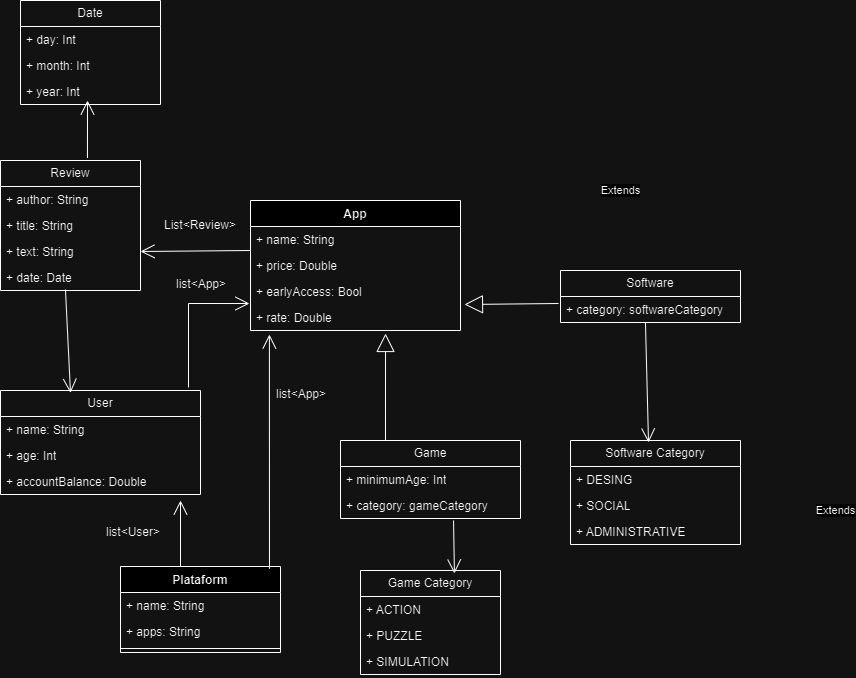

The diagram above was exported from draw.io. Its source (the exported page's mxGraphModel, read from the mxfile embedded in the PNG):
<mxGraphModel dx="1434" dy="800" grid="1" gridSize="10" guides="1" tooltips="1" connect="1" arrows="1" fold="1" page="1" pageScale="1" pageWidth="827" pageHeight="1169" math="0" shadow="0">
  <root>
    <mxCell id="WIyWlLk6GJQsqaUBKTNV-0" />
    <mxCell id="WIyWlLk6GJQsqaUBKTNV-1" parent="WIyWlLk6GJQsqaUBKTNV-0" />
    <mxCell id="dU38KKiECSLWCmqoAimn-0" value="Plataform" style="swimlane;fontStyle=1;align=center;verticalAlign=top;childLayout=stackLayout;horizontal=1;startSize=26;horizontalStack=0;resizeParent=1;resizeParentMax=0;resizeLast=0;collapsible=1;marginBottom=0;whiteSpace=wrap;html=1;" parent="WIyWlLk6GJQsqaUBKTNV-1" vertex="1">
      <mxGeometry x="160" y="796" width="160" height="86" as="geometry" />
    </mxCell>
    <mxCell id="dU38KKiECSLWCmqoAimn-1" value="+ name: String" style="text;strokeColor=none;fillColor=none;align=left;verticalAlign=top;spacingLeft=4;spacingRight=4;overflow=hidden;rotatable=0;points=[[0,0.5],[1,0.5]];portConstraint=eastwest;whiteSpace=wrap;html=1;" parent="dU38KKiECSLWCmqoAimn-0" vertex="1">
      <mxGeometry y="26" width="160" height="26" as="geometry" />
    </mxCell>
    <mxCell id="dU38KKiECSLWCmqoAimn-4" value="+ apps: String" style="text;strokeColor=none;fillColor=none;align=left;verticalAlign=top;spacingLeft=4;spacingRight=4;overflow=hidden;rotatable=0;points=[[0,0.5],[1,0.5]];portConstraint=eastwest;whiteSpace=wrap;html=1;" parent="dU38KKiECSLWCmqoAimn-0" vertex="1">
      <mxGeometry y="52" width="160" height="26" as="geometry" />
    </mxCell>
    <mxCell id="dU38KKiECSLWCmqoAimn-2" value="" style="line;strokeWidth=1;fillColor=none;align=left;verticalAlign=middle;spacingTop=-1;spacingLeft=3;spacingRight=3;rotatable=0;labelPosition=right;points=[];portConstraint=eastwest;strokeColor=inherit;" parent="dU38KKiECSLWCmqoAimn-0" vertex="1">
      <mxGeometry y="78" width="160" height="8" as="geometry" />
    </mxCell>
    <mxCell id="dU38KKiECSLWCmqoAimn-6" value="App" style="swimlane;fontStyle=1;align=center;verticalAlign=top;childLayout=stackLayout;horizontal=1;startSize=26;horizontalStack=0;resizeParent=1;resizeParentMax=0;resizeLast=0;collapsible=1;marginBottom=0;whiteSpace=wrap;html=1;" parent="WIyWlLk6GJQsqaUBKTNV-1" vertex="1">
      <mxGeometry x="290" y="430" width="210" height="130" as="geometry" />
    </mxCell>
    <mxCell id="dU38KKiECSLWCmqoAimn-7" value="+ name: String" style="text;strokeColor=none;fillColor=none;align=left;verticalAlign=top;spacingLeft=4;spacingRight=4;overflow=hidden;rotatable=0;points=[[0,0.5],[1,0.5]];portConstraint=eastwest;whiteSpace=wrap;html=1;" parent="dU38KKiECSLWCmqoAimn-6" vertex="1">
      <mxGeometry y="26" width="210" height="26" as="geometry" />
    </mxCell>
    <mxCell id="dU38KKiECSLWCmqoAimn-10" value="+ price: Double" style="text;strokeColor=none;fillColor=none;align=left;verticalAlign=top;spacingLeft=4;spacingRight=4;overflow=hidden;rotatable=0;points=[[0,0.5],[1,0.5]];portConstraint=eastwest;whiteSpace=wrap;html=1;" parent="dU38KKiECSLWCmqoAimn-6" vertex="1">
      <mxGeometry y="52" width="210" height="26" as="geometry" />
    </mxCell>
    <mxCell id="dU38KKiECSLWCmqoAimn-11" value="+ earlyAccess: Bool" style="text;strokeColor=none;fillColor=none;align=left;verticalAlign=top;spacingLeft=4;spacingRight=4;overflow=hidden;rotatable=0;points=[[0,0.5],[1,0.5]];portConstraint=eastwest;whiteSpace=wrap;html=1;" parent="dU38KKiECSLWCmqoAimn-6" vertex="1">
      <mxGeometry y="78" width="210" height="26" as="geometry" />
    </mxCell>
    <mxCell id="dU38KKiECSLWCmqoAimn-12" value="+ rate: Double" style="text;strokeColor=none;fillColor=none;align=left;verticalAlign=top;spacingLeft=4;spacingRight=4;overflow=hidden;rotatable=0;points=[[0,0.5],[1,0.5]];portConstraint=eastwest;whiteSpace=wrap;html=1;" parent="dU38KKiECSLWCmqoAimn-6" vertex="1">
      <mxGeometry y="104" width="210" height="26" as="geometry" />
    </mxCell>
    <mxCell id="dU38KKiECSLWCmqoAimn-14" value="Game Category" style="swimlane;fontStyle=0;childLayout=stackLayout;horizontal=1;startSize=26;fillColor=none;horizontalStack=0;resizeParent=1;resizeParentMax=0;resizeLast=0;collapsible=1;marginBottom=0;whiteSpace=wrap;html=1;" parent="WIyWlLk6GJQsqaUBKTNV-1" vertex="1">
      <mxGeometry x="400" y="800" width="140" height="104" as="geometry" />
    </mxCell>
    <mxCell id="dU38KKiECSLWCmqoAimn-15" value="+ ACTION" style="text;strokeColor=none;fillColor=none;align=left;verticalAlign=top;spacingLeft=4;spacingRight=4;overflow=hidden;rotatable=0;points=[[0,0.5],[1,0.5]];portConstraint=eastwest;whiteSpace=wrap;html=1;" parent="dU38KKiECSLWCmqoAimn-14" vertex="1">
      <mxGeometry y="26" width="140" height="26" as="geometry" />
    </mxCell>
    <mxCell id="dU38KKiECSLWCmqoAimn-16" value="+ PUZZLE" style="text;strokeColor=none;fillColor=none;align=left;verticalAlign=top;spacingLeft=4;spacingRight=4;overflow=hidden;rotatable=0;points=[[0,0.5],[1,0.5]];portConstraint=eastwest;whiteSpace=wrap;html=1;" parent="dU38KKiECSLWCmqoAimn-14" vertex="1">
      <mxGeometry y="52" width="140" height="26" as="geometry" />
    </mxCell>
    <mxCell id="dU38KKiECSLWCmqoAimn-17" value="+ SIMULATION" style="text;strokeColor=none;fillColor=none;align=left;verticalAlign=top;spacingLeft=4;spacingRight=4;overflow=hidden;rotatable=0;points=[[0,0.5],[1,0.5]];portConstraint=eastwest;whiteSpace=wrap;html=1;" parent="dU38KKiECSLWCmqoAimn-14" vertex="1">
      <mxGeometry y="78" width="140" height="26" as="geometry" />
    </mxCell>
    <mxCell id="dU38KKiECSLWCmqoAimn-18" value="Software Category" style="swimlane;fontStyle=0;childLayout=stackLayout;horizontal=1;startSize=26;fillColor=none;horizontalStack=0;resizeParent=1;resizeParentMax=0;resizeLast=0;collapsible=1;marginBottom=0;whiteSpace=wrap;html=1;" parent="WIyWlLk6GJQsqaUBKTNV-1" vertex="1">
      <mxGeometry x="610" y="670" width="170" height="104" as="geometry" />
    </mxCell>
    <mxCell id="dU38KKiECSLWCmqoAimn-19" value="+ DESING" style="text;strokeColor=none;fillColor=none;align=left;verticalAlign=top;spacingLeft=4;spacingRight=4;overflow=hidden;rotatable=0;points=[[0,0.5],[1,0.5]];portConstraint=eastwest;whiteSpace=wrap;html=1;" parent="dU38KKiECSLWCmqoAimn-18" vertex="1">
      <mxGeometry y="26" width="170" height="26" as="geometry" />
    </mxCell>
    <mxCell id="dU38KKiECSLWCmqoAimn-20" value="+ SOCIAL" style="text;strokeColor=none;fillColor=none;align=left;verticalAlign=top;spacingLeft=4;spacingRight=4;overflow=hidden;rotatable=0;points=[[0,0.5],[1,0.5]];portConstraint=eastwest;whiteSpace=wrap;html=1;" parent="dU38KKiECSLWCmqoAimn-18" vertex="1">
      <mxGeometry y="52" width="170" height="26" as="geometry" />
    </mxCell>
    <mxCell id="dU38KKiECSLWCmqoAimn-21" value="+ ADMINISTRATIVE" style="text;strokeColor=none;fillColor=none;align=left;verticalAlign=top;spacingLeft=4;spacingRight=4;overflow=hidden;rotatable=0;points=[[0,0.5],[1,0.5]];portConstraint=eastwest;whiteSpace=wrap;html=1;" parent="dU38KKiECSLWCmqoAimn-18" vertex="1">
      <mxGeometry y="78" width="170" height="26" as="geometry" />
    </mxCell>
    <mxCell id="dU38KKiECSLWCmqoAimn-22" value="Date" style="swimlane;fontStyle=0;childLayout=stackLayout;horizontal=1;startSize=26;fillColor=none;horizontalStack=0;resizeParent=1;resizeParentMax=0;resizeLast=0;collapsible=1;marginBottom=0;whiteSpace=wrap;html=1;" parent="WIyWlLk6GJQsqaUBKTNV-1" vertex="1">
      <mxGeometry x="60" y="230" width="140" height="104" as="geometry" />
    </mxCell>
    <mxCell id="dU38KKiECSLWCmqoAimn-23" value="+ day: Int" style="text;strokeColor=none;fillColor=none;align=left;verticalAlign=top;spacingLeft=4;spacingRight=4;overflow=hidden;rotatable=0;points=[[0,0.5],[1,0.5]];portConstraint=eastwest;whiteSpace=wrap;html=1;" parent="dU38KKiECSLWCmqoAimn-22" vertex="1">
      <mxGeometry y="26" width="140" height="26" as="geometry" />
    </mxCell>
    <mxCell id="dU38KKiECSLWCmqoAimn-24" value="+ month: Int" style="text;strokeColor=none;fillColor=none;align=left;verticalAlign=top;spacingLeft=4;spacingRight=4;overflow=hidden;rotatable=0;points=[[0,0.5],[1,0.5]];portConstraint=eastwest;whiteSpace=wrap;html=1;" parent="dU38KKiECSLWCmqoAimn-22" vertex="1">
      <mxGeometry y="52" width="140" height="26" as="geometry" />
    </mxCell>
    <mxCell id="dU38KKiECSLWCmqoAimn-25" value="+ year: Int" style="text;strokeColor=none;fillColor=none;align=left;verticalAlign=top;spacingLeft=4;spacingRight=4;overflow=hidden;rotatable=0;points=[[0,0.5],[1,0.5]];portConstraint=eastwest;whiteSpace=wrap;html=1;" parent="dU38KKiECSLWCmqoAimn-22" vertex="1">
      <mxGeometry y="78" width="140" height="26" as="geometry" />
    </mxCell>
    <mxCell id="dU38KKiECSLWCmqoAimn-26" value="Review" style="swimlane;fontStyle=0;childLayout=stackLayout;horizontal=1;startSize=26;fillColor=none;horizontalStack=0;resizeParent=1;resizeParentMax=0;resizeLast=0;collapsible=1;marginBottom=0;whiteSpace=wrap;html=1;" parent="WIyWlLk6GJQsqaUBKTNV-1" vertex="1">
      <mxGeometry x="40" y="390" width="140" height="130" as="geometry" />
    </mxCell>
    <mxCell id="dU38KKiECSLWCmqoAimn-27" value="+ author: String" style="text;strokeColor=none;fillColor=none;align=left;verticalAlign=top;spacingLeft=4;spacingRight=4;overflow=hidden;rotatable=0;points=[[0,0.5],[1,0.5]];portConstraint=eastwest;whiteSpace=wrap;html=1;" parent="dU38KKiECSLWCmqoAimn-26" vertex="1">
      <mxGeometry y="26" width="140" height="26" as="geometry" />
    </mxCell>
    <mxCell id="dU38KKiECSLWCmqoAimn-28" value="+ title: String" style="text;strokeColor=none;fillColor=none;align=left;verticalAlign=top;spacingLeft=4;spacingRight=4;overflow=hidden;rotatable=0;points=[[0,0.5],[1,0.5]];portConstraint=eastwest;whiteSpace=wrap;html=1;" parent="dU38KKiECSLWCmqoAimn-26" vertex="1">
      <mxGeometry y="52" width="140" height="26" as="geometry" />
    </mxCell>
    <mxCell id="dU38KKiECSLWCmqoAimn-29" value="+ text: String" style="text;strokeColor=none;fillColor=none;align=left;verticalAlign=top;spacingLeft=4;spacingRight=4;overflow=hidden;rotatable=0;points=[[0,0.5],[1,0.5]];portConstraint=eastwest;whiteSpace=wrap;html=1;" parent="dU38KKiECSLWCmqoAimn-26" vertex="1">
      <mxGeometry y="78" width="140" height="26" as="geometry" />
    </mxCell>
    <mxCell id="dU38KKiECSLWCmqoAimn-34" value="+ date: Date" style="text;strokeColor=none;fillColor=none;align=left;verticalAlign=top;spacingLeft=4;spacingRight=4;overflow=hidden;rotatable=0;points=[[0,0.5],[1,0.5]];portConstraint=eastwest;whiteSpace=wrap;html=1;" parent="dU38KKiECSLWCmqoAimn-26" vertex="1">
      <mxGeometry y="104" width="140" height="26" as="geometry" />
    </mxCell>
    <mxCell id="dU38KKiECSLWCmqoAimn-36" value="User" style="swimlane;fontStyle=0;childLayout=stackLayout;horizontal=1;startSize=26;fillColor=none;horizontalStack=0;resizeParent=1;resizeParentMax=0;resizeLast=0;collapsible=1;marginBottom=0;whiteSpace=wrap;html=1;" parent="WIyWlLk6GJQsqaUBKTNV-1" vertex="1">
      <mxGeometry x="40" y="620" width="200" height="104" as="geometry" />
    </mxCell>
    <mxCell id="dU38KKiECSLWCmqoAimn-37" value="+ name: String" style="text;strokeColor=none;fillColor=none;align=left;verticalAlign=top;spacingLeft=4;spacingRight=4;overflow=hidden;rotatable=0;points=[[0,0.5],[1,0.5]];portConstraint=eastwest;whiteSpace=wrap;html=1;" parent="dU38KKiECSLWCmqoAimn-36" vertex="1">
      <mxGeometry y="26" width="200" height="26" as="geometry" />
    </mxCell>
    <mxCell id="dU38KKiECSLWCmqoAimn-38" value="+ age: Int" style="text;strokeColor=none;fillColor=none;align=left;verticalAlign=top;spacingLeft=4;spacingRight=4;overflow=hidden;rotatable=0;points=[[0,0.5],[1,0.5]];portConstraint=eastwest;whiteSpace=wrap;html=1;" parent="dU38KKiECSLWCmqoAimn-36" vertex="1">
      <mxGeometry y="52" width="200" height="26" as="geometry" />
    </mxCell>
    <mxCell id="dU38KKiECSLWCmqoAimn-39" value="+ accountBalance: Double" style="text;strokeColor=none;fillColor=none;align=left;verticalAlign=top;spacingLeft=4;spacingRight=4;overflow=hidden;rotatable=0;points=[[0,0.5],[1,0.5]];portConstraint=eastwest;whiteSpace=wrap;html=1;" parent="dU38KKiECSLWCmqoAimn-36" vertex="1">
      <mxGeometry y="78" width="200" height="26" as="geometry" />
    </mxCell>
    <mxCell id="dU38KKiECSLWCmqoAimn-48" value="Game" style="swimlane;fontStyle=0;childLayout=stackLayout;horizontal=1;startSize=26;fillColor=none;horizontalStack=0;resizeParent=1;resizeParentMax=0;resizeLast=0;collapsible=1;marginBottom=0;whiteSpace=wrap;html=1;" parent="WIyWlLk6GJQsqaUBKTNV-1" vertex="1">
      <mxGeometry x="380" y="670" width="180" height="78" as="geometry" />
    </mxCell>
    <mxCell id="dU38KKiECSLWCmqoAimn-49" value="+ minimumAge: Int" style="text;strokeColor=none;fillColor=none;align=left;verticalAlign=top;spacingLeft=4;spacingRight=4;overflow=hidden;rotatable=0;points=[[0,0.5],[1,0.5]];portConstraint=eastwest;whiteSpace=wrap;html=1;" parent="dU38KKiECSLWCmqoAimn-48" vertex="1">
      <mxGeometry y="26" width="180" height="26" as="geometry" />
    </mxCell>
    <mxCell id="dU38KKiECSLWCmqoAimn-50" value="+ category: gameCategory" style="text;strokeColor=none;fillColor=none;align=left;verticalAlign=top;spacingLeft=4;spacingRight=4;overflow=hidden;rotatable=0;points=[[0,0.5],[1,0.5]];portConstraint=eastwest;whiteSpace=wrap;html=1;" parent="dU38KKiECSLWCmqoAimn-48" vertex="1">
      <mxGeometry y="52" width="180" height="26" as="geometry" />
    </mxCell>
    <mxCell id="dU38KKiECSLWCmqoAimn-52" value="Software" style="swimlane;fontStyle=0;childLayout=stackLayout;horizontal=1;startSize=26;fillColor=none;horizontalStack=0;resizeParent=1;resizeParentMax=0;resizeLast=0;collapsible=1;marginBottom=0;whiteSpace=wrap;html=1;" parent="WIyWlLk6GJQsqaUBKTNV-1" vertex="1">
      <mxGeometry x="600" y="500" width="180" height="52" as="geometry" />
    </mxCell>
    <mxCell id="dU38KKiECSLWCmqoAimn-53" value="+ category: softwareCategory" style="text;strokeColor=none;fillColor=none;align=left;verticalAlign=top;spacingLeft=4;spacingRight=4;overflow=hidden;rotatable=0;points=[[0,0.5],[1,0.5]];portConstraint=eastwest;whiteSpace=wrap;html=1;" parent="dU38KKiECSLWCmqoAimn-52" vertex="1">
      <mxGeometry y="26" width="180" height="26" as="geometry" />
    </mxCell>
    <mxCell id="dU38KKiECSLWCmqoAimn-57" value="" style="endArrow=open;endFill=1;endSize=12;html=1;rounded=0;exitX=0.621;exitY=-0.019;exitDx=0;exitDy=0;exitPerimeter=0;" parent="WIyWlLk6GJQsqaUBKTNV-1" source="dU38KKiECSLWCmqoAimn-26" edge="1">
      <mxGeometry width="160" relative="1" as="geometry">
        <mxPoint x="150" y="360" as="sourcePoint" />
        <mxPoint x="127" y="330" as="targetPoint" />
      </mxGeometry>
    </mxCell>
    <mxCell id="dU38KKiECSLWCmqoAimn-64" value="" style="endArrow=open;endFill=1;endSize=12;html=1;rounded=0;entryX=0.35;entryY=0.023;entryDx=0;entryDy=0;entryPerimeter=0;exitX=0.464;exitY=0.962;exitDx=0;exitDy=0;exitPerimeter=0;" parent="WIyWlLk6GJQsqaUBKTNV-1" source="dU38KKiECSLWCmqoAimn-34" target="dU38KKiECSLWCmqoAimn-36" edge="1">
      <mxGeometry width="160" relative="1" as="geometry">
        <mxPoint x="110" y="546" as="sourcePoint" />
        <mxPoint x="260" y="580" as="targetPoint" />
      </mxGeometry>
    </mxCell>
    <mxCell id="dU38KKiECSLWCmqoAimn-75" value="Extends" style="endArrow=block;endSize=16;endFill=0;html=1;rounded=0;exitX=0.25;exitY=0;exitDx=0;exitDy=0;entryX=0.643;entryY=1.115;entryDx=0;entryDy=0;entryPerimeter=0;" parent="WIyWlLk6GJQsqaUBKTNV-1" source="dU38KKiECSLWCmqoAimn-48" target="dU38KKiECSLWCmqoAimn-12" edge="1">
      <mxGeometry x="-1" y="-455" width="160" relative="1" as="geometry">
        <mxPoint x="400" y="650" as="sourcePoint" />
        <mxPoint x="422.0899999999999" y="586.988" as="targetPoint" />
        <mxPoint x="-5" y="70" as="offset" />
      </mxGeometry>
    </mxCell>
    <mxCell id="dU38KKiECSLWCmqoAimn-78" value="" style="endArrow=open;endFill=1;endSize=12;html=1;rounded=0;exitX=0.628;exitY=1.077;exitDx=0;exitDy=0;exitPerimeter=0;entryX=0.671;entryY=0.029;entryDx=0;entryDy=0;entryPerimeter=0;" parent="WIyWlLk6GJQsqaUBKTNV-1" source="dU38KKiECSLWCmqoAimn-50" target="dU38KKiECSLWCmqoAimn-14" edge="1">
      <mxGeometry width="160" relative="1" as="geometry">
        <mxPoint x="625" y="780" as="sourcePoint" />
        <mxPoint x="785" y="780" as="targetPoint" />
      </mxGeometry>
    </mxCell>
    <mxCell id="dU38KKiECSLWCmqoAimn-79" value="Extends" style="endArrow=block;endSize=16;endFill=0;html=1;rounded=0;entryX=1.019;entryY=0;entryDx=0;entryDy=0;entryPerimeter=0;exitX=-0.011;exitY=0.269;exitDx=0;exitDy=0;exitPerimeter=0;" parent="WIyWlLk6GJQsqaUBKTNV-1" source="dU38KKiECSLWCmqoAimn-53" target="dU38KKiECSLWCmqoAimn-12" edge="1">
      <mxGeometry x="-1" y="-129" width="160" relative="1" as="geometry">
        <mxPoint x="620" y="590" as="sourcePoint" />
        <mxPoint x="780" y="590" as="targetPoint" />
        <mxPoint x="63" y="16" as="offset" />
      </mxGeometry>
    </mxCell>
    <mxCell id="dU38KKiECSLWCmqoAimn-80" value="" style="endArrow=open;endFill=1;endSize=12;html=1;rounded=0;exitX=0.472;exitY=1;exitDx=0;exitDy=0;exitPerimeter=0;entryX=0.459;entryY=0.019;entryDx=0;entryDy=0;entryPerimeter=0;" parent="WIyWlLk6GJQsqaUBKTNV-1" source="dU38KKiECSLWCmqoAimn-53" target="dU38KKiECSLWCmqoAimn-18" edge="1">
      <mxGeometry width="160" relative="1" as="geometry">
        <mxPoint x="680" y="600" as="sourcePoint" />
        <mxPoint x="840" y="600" as="targetPoint" />
      </mxGeometry>
    </mxCell>
    <mxCell id="dU38KKiECSLWCmqoAimn-82" value="" style="endArrow=open;endFill=1;endSize=12;html=1;rounded=0;entryX=0.09;entryY=1.154;entryDx=0;entryDy=0;entryPerimeter=0;exitX=0.931;exitY=0.027;exitDx=0;exitDy=0;exitPerimeter=0;" parent="WIyWlLk6GJQsqaUBKTNV-1" source="dU38KKiECSLWCmqoAimn-0" target="dU38KKiECSLWCmqoAimn-12" edge="1">
      <mxGeometry width="160" relative="1" as="geometry">
        <mxPoint x="280" y="770" as="sourcePoint" />
        <mxPoint x="309.95000000000005" y="590.0039999999999" as="targetPoint" />
      </mxGeometry>
    </mxCell>
    <mxCell id="dU38KKiECSLWCmqoAimn-83" value="" style="endArrow=open;endFill=1;endSize=12;html=1;rounded=0;entryX=0.9;entryY=1.231;entryDx=0;entryDy=0;entryPerimeter=0;" parent="WIyWlLk6GJQsqaUBKTNV-1" target="dU38KKiECSLWCmqoAimn-39" edge="1">
      <mxGeometry width="160" relative="1" as="geometry">
        <mxPoint x="220" y="796" as="sourcePoint" />
        <mxPoint x="220" y="750" as="targetPoint" />
      </mxGeometry>
    </mxCell>
    <mxCell id="UTbzGYxAJQ6gTNYBV3Ef-0" value="List&amp;lt;Review&amp;gt;" style="text;html=1;strokeColor=none;fillColor=none;align=center;verticalAlign=middle;whiteSpace=wrap;rounded=0;" vertex="1" parent="WIyWlLk6GJQsqaUBKTNV-1">
      <mxGeometry x="210" y="440" width="60" height="30" as="geometry" />
    </mxCell>
    <mxCell id="UTbzGYxAJQ6gTNYBV3Ef-1" value="" style="endArrow=open;endFill=1;endSize=12;html=1;rounded=0;entryX=1;entryY=0.5;entryDx=0;entryDy=0;" edge="1" parent="WIyWlLk6GJQsqaUBKTNV-1" target="dU38KKiECSLWCmqoAimn-29">
      <mxGeometry width="160" relative="1" as="geometry">
        <mxPoint x="290" y="480" as="sourcePoint" />
        <mxPoint x="200" y="480" as="targetPoint" />
      </mxGeometry>
    </mxCell>
    <mxCell id="UTbzGYxAJQ6gTNYBV3Ef-2" value="list&amp;lt;User&amp;gt;" style="text;strokeColor=none;fillColor=none;align=left;verticalAlign=top;spacingLeft=4;spacingRight=4;overflow=hidden;rotatable=0;points=[[0,0.5],[1,0.5]];portConstraint=eastwest;whiteSpace=wrap;html=1;" vertex="1" parent="WIyWlLk6GJQsqaUBKTNV-1">
      <mxGeometry x="140" y="748" width="70" height="26" as="geometry" />
    </mxCell>
    <mxCell id="UTbzGYxAJQ6gTNYBV3Ef-3" value="list&amp;lt;App&amp;gt;" style="text;strokeColor=none;fillColor=none;align=left;verticalAlign=top;spacingLeft=4;spacingRight=4;overflow=hidden;rotatable=0;points=[[0,0.5],[1,0.5]];portConstraint=eastwest;whiteSpace=wrap;html=1;" vertex="1" parent="WIyWlLk6GJQsqaUBKTNV-1">
      <mxGeometry x="310" y="610" width="70" height="26" as="geometry" />
    </mxCell>
    <mxCell id="UTbzGYxAJQ6gTNYBV3Ef-4" value="" style="endArrow=open;endFill=1;endSize=12;html=1;rounded=0;entryX=-0.005;entryY=-0.038;entryDx=0;entryDy=0;entryPerimeter=0;exitX=0.94;exitY=-0.029;exitDx=0;exitDy=0;exitPerimeter=0;" edge="1" parent="WIyWlLk6GJQsqaUBKTNV-1" source="dU38KKiECSLWCmqoAimn-36" target="dU38KKiECSLWCmqoAimn-12">
      <mxGeometry width="160" relative="1" as="geometry">
        <mxPoint x="120" y="590" as="sourcePoint" />
        <mxPoint x="280" y="590" as="targetPoint" />
        <Array as="points">
          <mxPoint x="228" y="533" />
        </Array>
      </mxGeometry>
    </mxCell>
    <mxCell id="UTbzGYxAJQ6gTNYBV3Ef-5" value="list&amp;lt;App&amp;gt;" style="text;strokeColor=none;fillColor=none;align=left;verticalAlign=top;spacingLeft=4;spacingRight=4;overflow=hidden;rotatable=0;points=[[0,0.5],[1,0.5]];portConstraint=eastwest;whiteSpace=wrap;html=1;" vertex="1" parent="WIyWlLk6GJQsqaUBKTNV-1">
      <mxGeometry x="210" y="500" width="100" height="26" as="geometry" />
    </mxCell>
  </root>
</mxGraphModel>